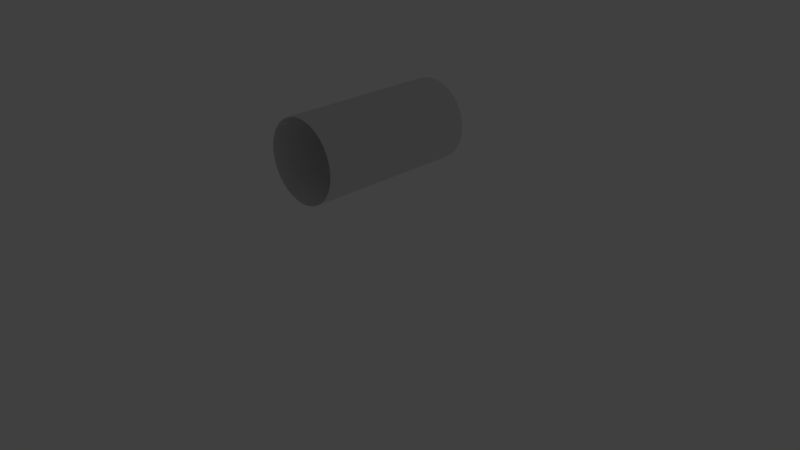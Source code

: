 # Source: eye.h_.05__.th_.025__.w_.045__hole.d_.02__id_205100019.blend  (saved by Blender 2.74.0; exported with 4.5.12 LTS)
import bpy
from mathutils import Matrix  # noqa: F401  (used for matrix-valued properties, if any)

bpy.ops.wm.read_factory_settings(use_empty=True)
scene = bpy.context.scene
scene.name = 'Scene'

# ---- collections
col_collection_1 = bpy.data.collections.new('Collection 1'); scene.collection.children.link(col_collection_1)
col_collection_11 = bpy.data.collections.new('Collection 11'); scene.collection.children.link(col_collection_11)
col_collection_11.hide_render = True
col_collection_11.hide_viewport = True
col_group = bpy.data.collections.new('Group')  # instanced only; not linked into the scene

# ---- materials (node trees are filled in below, after node groups)
mat_steel = bpy.data.materials.new('steel')
mat_steel.alpha_threshold = 0.0
mat_steel.diffuse_color = (0.1734, 0.1734, 0.1734, 1.0)
mat_steel.roughness = 0.5
mat_steel.line_color = (0.0, 0.0, 0.0, 1.0)

# ---- material node trees
mat_steel.use_nodes = True; mat_steel.node_tree.nodes.clear()
_N = mat_steel.node_tree.nodes; _L = mat_steel.node_tree.links
n0 = _N.new('ShaderNodeBsdfDiffuse'); n0.name = 'Diffuse BSDF'; n0.location = (-100, 300)
n0.inputs[0].default_value = (0.1746, 0.1746, 0.1746, 1.0)
n1 = _N.new('ShaderNodeBsdfAnisotropic'); n1.name = 'Glossy BSDF'; n1.location = (-95, 193)
n1.distribution = 'BECKMANN'
n1.inputs[0].default_value = (0.4869, 0.4869, 0.4869, 1.0)
n1.inputs[1].default_value = 0.4472
n2 = _N.new('ShaderNodeMixShader'); n2.name = 'Mix Shader'; n2.location = (100, 300)
n2.width = 150
n2.inputs[0].default_value = 0.9
n3 = _N.new('ShaderNodeOutputMaterial'); n3.name = 'Material Output'; n3.location = (457, 312)
n3.width = 120
n4 = _N.new('ShaderNodeBsdfSheen'); n4.name = 'Velvet BSDF'; n4.location = (61, 404)
n4.width = 150
n4.distribution = 'ASHIKHMIN'
n4.inputs[0].default_value = (0.7725, 0.8, 0.7246, 1.0)
n4.inputs[1].default_value = 1.0
n5 = _N.new('ShaderNodeMixShader'); n5.name = 'Mix Shader.001'; n5.location = (274, 363)
n5.width = 150
n5.inputs[0].default_value = 0.9
_L.new(n2.outputs[0], n5.inputs[2])
_L.new(n0.outputs[0], n2.inputs[1])
_L.new(n1.outputs[0], n2.inputs[2])
_L.new(n5.outputs[0], n3.inputs[0])
_L.new(n4.outputs[0], n5.inputs[1])
n3.is_active_output = True

# ---- world
world_world = bpy.data.worlds.new('World'); scene.world = world_world
world_world.color = (0.05088, 0.05088, 0.05088)
world_world.use_sun_shadow = False
world_world.sun_shadow_jitter_overblur = 0.0
world_world.cycles.sampling_method = 'MANUAL'
world_world.cycles.sample_map_resolution = 256

# ---- cameras
cam_camera = bpy.data.cameras.new('Camera')
cam_camera.clip_end = 1e+05
cam_camera.lens = 35.0
cam_camera.sensor_width = 32.0
cam_camera.sensor_height = 18.0
cam_camera.ortho_scale = 7.314
cam_camera.dof.focus_distance = 0.0

# ---- lights
light_lamp = bpy.data.lights.new('Lamp', 'POINT')
light_lamp.transmission_factor = 0.0
light_lamp.cutoff_distance = 30.0
light_lamp.energy = 100.0
light_lamp.shadow_buffer_clip_start = 1.001
light_lamp.shadow_soft_size = 0.1
light_lamp.shadow_maximum_resolution = 0.006
light_lamp.use_absolute_resolution = True
light_lamp.cycles.use_multiple_importance_sampling = False

# ---- meshes
me_cylinder = bpy.data.meshes.new('Cylinder')
me_cylinder.from_pydata([(0.0, 20.0, 10.0), (0.0, -20.0, 10.0), (1.951, 20.0, 9.808), (1.951, -20.0, 9.808), (3.827, 20.0, 9.239), (3.827, -20.0, 9.239), (5.556, 20.0, 8.315), (5.556, -20.0, 8.315), (7.071, 20.0, 7.071), (7.071, -20.0, 7.071), (8.315, 20.0, 5.556), (8.315, -20.0, 5.556), (9.239, 20.0, 3.827), (9.239, -20.0, 3.827), (9.808, 20.0, 1.951), (9.808, -20.0, 1.951), (10.0, 20.0, 0.0), (10.0, -20.0, 1.907e-06), (9.808, 20.0, -1.951), (9.808, -20.0, -1.951), (9.239, 20.0, -3.827), (9.239, -20.0, -3.827), (8.315, 20.0, -5.556), (8.315, -20.0, -5.556), (7.071, 20.0, -7.071), (7.071, -20.0, -7.071), (5.556, 20.0, -8.315), (5.556, -20.0, -8.315), (3.827, 20.0, -9.239), (3.827, -20.0, -9.239), (1.951, 20.0, -9.808), (1.951, -20.0, -9.808), (-3.258e-06, 20.0, -10.0), (-3.258e-06, -20.0, -10.0), (-1.951, 20.0, -9.808), (-1.951, -20.0, -9.808), (-3.827, 20.0, -9.239), (-3.827, -20.0, -9.239), (-5.556, 20.0, -8.315), (-5.556, -20.0, -8.315), (-7.071, 20.0, -7.071), (-7.071, -20.0, -7.071), (-8.315, 20.0, -5.556), (-8.315, -20.0, -5.556), (-9.239, 20.0, -3.827), (-9.239, -20.0, -3.827), (-9.808, 20.0, -1.951), (-9.808, -20.0, -1.951), (-10.0, 20.0, 7.629e-06), (-10.0, -20.0, 1.144e-05), (-9.808, 20.0, 1.951), (-9.808, -20.0, 1.951), (-9.239, 20.0, 3.827), (-9.239, -20.0, 3.827), (-8.315, 20.0, 5.556), (-8.315, -20.0, 5.556), (-7.071, 20.0, 7.071), (-7.071, -20.0, 7.071), (-5.556, 20.0, 8.315), (-5.556, -20.0, 8.315), (-3.827, 20.0, 9.239), (-3.827, -20.0, 9.239), (-1.951, 20.0, 9.808), (-1.951, -20.0, 9.808)], [], [(0, 1, 3, 2), (2, 3, 5, 4), (4, 5, 7, 6), (6, 7, 9, 8), (8, 9, 11, 10), (10, 11, 13, 12), (12, 13, 15, 14), (14, 15, 17, 16), (16, 17, 19, 18), (18, 19, 21, 20), (20, 21, 23, 22), (22, 23, 25, 24), (24, 25, 27, 26), (26, 27, 29, 28), (28, 29, 31, 30), (30, 31, 33, 32), (32, 33, 35, 34), (34, 35, 37, 36), (36, 37, 39, 38), (38, 39, 41, 40), (40, 41, 43, 42), (42, 43, 45, 44), (44, 45, 47, 46), (46, 47, 49, 48), (48, 49, 51, 50), (50, 51, 53, 52), (52, 53, 55, 54), (54, 55, 57, 56), (56, 57, 59, 58), (58, 59, 61, 60), (62, 63, 1, 0), (60, 61, 63, 62)])
me_cylinder.use_remesh_preserve_volume = False
me_cylinder.use_remesh_preserve_attributes = False
me_cylinder.use_mirror_vertex_groups = False
me_cylinder.update()
me_l_verbinder = bpy.data.meshes.new('L-Verbinder')
me_l_verbinder.from_pydata([(-22.5, 40.0, -12.5), (-22.5, 40.0, 12.5), (22.5, 40.0, 12.5), (22.5, 40.0, -12.5), (-12.5, 50.0, 12.5), (12.5, 50.0, 12.5), (-12.5, 50.0, -12.5), (12.5, 50.0, -12.5), (22.5, 0.0, -12.5), (-22.5, 0.0, -12.5), (22.5, 0.0, 12.5), (-22.5, 0.0, 12.5)], [], [(11, 9, 8, 10), (4, 5, 7, 6), (0, 1, 4, 6), (1, 2, 5, 4), (2, 3, 7, 5), (3, 0, 6, 7), (8, 9, 0, 3), (10, 8, 3, 2), (11, 10, 2, 1), (9, 11, 1, 0)])
me_l_verbinder.materials.append(mat_steel)
me_l_verbinder.use_remesh_preserve_volume = False
me_l_verbinder.use_remesh_preserve_attributes = False
me_l_verbinder.use_mirror_vertex_groups = False
me_l_verbinder.update()

# ---- objects
ob_cylinder = bpy.data.objects.new('Cylinder', me_cylinder)
ob_l_verbinder = bpy.data.objects.new('L-Verbinder', me_l_verbinder)
ob_group = bpy.data.objects.new('Group', None)
ob_lamp = bpy.data.objects.new('Lamp', light_lamp)
ob_camera = bpy.data.objects.new('Camera', cam_camera)

# ---- transforms, parenting, visibility, modifiers, constraints
ob_cylinder.location = (0.0, 0.0, 30.0)
ob_cylinder.display_type = 'WIRE'
ob_cylinder.show_in_front = True
ob_cylinder.lineart.crease_threshold = 0.0
ob_l_verbinder.location = (0.0, 0.0, 0.0)
ob_l_verbinder.rotation_euler = (1.571, -0.0, 0.0)
ob_l_verbinder.hide_render = True
ob_l_verbinder.lineart.crease_threshold = 0.0
_m = ob_l_verbinder.modifiers.new('Boolean', 'BOOLEAN')
_m.object = ob_cylinder
_m.solver = 'FAST'
ob_group.location = (0.0, 0.0, 0.0)
ob_group.empty_image_offset = (0.0, 0.0)
ob_group.show_instancer_for_render = False
ob_group.instance_type = 'COLLECTION'
ob_group.lineart.crease_threshold = 0.0
ob_lamp.location = (77.45, 19.1, 112.2)
ob_lamp.rotation_euler = (0.6503, 0.05522, 1.866)
ob_lamp.scale = (19.0, 19.0, 19.0)
ob_lamp.lock_rotations_4d = False
ob_lamp.empty_display_type = 'ARROWS'
ob_lamp.color = (0.0, 0.0, 0.0, 0.0)
ob_lamp.lineart.crease_threshold = 0.0
ob_camera.location = (142.1, -123.6, 101.5)
ob_camera.rotation_euler = (1.109, 0.01082, 0.8149)
ob_camera.scale = (19.0, 19.0, 19.0)
ob_camera.lock_rotations_4d = False
ob_camera.empty_display_type = 'ARROWS'
ob_camera.color = (0.0, 0.0, 0.0, 0.0)
ob_camera.display_type = 'WIRE'
ob_camera.lineart.crease_threshold = 0.0
ob_group.instance_collection = col_group

# ---- collection membership
col_collection_1.objects.link(ob_cylinder)
col_collection_1.objects.link(ob_l_verbinder)
col_collection_11.objects.link(ob_group)
col_collection_11.objects.link(ob_lamp)
col_collection_11.objects.link(ob_camera)
col_group.objects.link(ob_l_verbinder)

# ---- scene / render settings (as saved in the file)
scene.camera = ob_camera
scene.frame_start = 1; scene.frame_end = 250; scene.frame_set(1)
scene.render.engine = 'CYCLES'
scene.render.resolution_percentage = 50
scene.render.dither_intensity = 0.0
scene.cycles.use_denoising = False
scene.cycles.samples = 10
scene.cycles.sampling_pattern = 'TABULATED_SOBOL'
scene.cycles.light_sampling_threshold = 0.0
scene.cycles.use_adaptive_sampling = False
scene.cycles.use_light_tree = False
scene.cycles.blur_glossy = 0.0
scene.cycles.pixel_filter_type = 'GAUSSIAN'
scene.cycles.sample_clamp_indirect = 0.0
scene.view_settings.view_transform = 'Standard'
bpy.context.view_layer.update()
